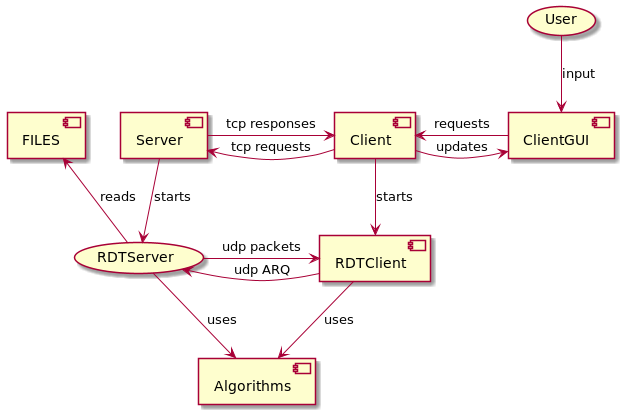

The diagram above was rendered by PlantUML. Its source (embedded in the PNG):
@startuml

[Server] -r-> [Client] : tcp responses
[Client] -l-> [Server] : tcp requests

[Server] -d-> (RDTServer) : starts

[Client] -d-> [RDTClient] : starts
[RDTClient] -l-> [RDTServer] : udp ARQ
[RDTServer] -r-> [RDTClient] : udp packets

[ClientGUI] -l-> [Client] : requests
[Client] -r-> [ClientGUI] : updates
(User) -d-> [ClientGUI] : input

[RDTServer] -u-> [FILES] : reads
[RDTServer] -d-> [Algorithms] : uses
[RDTClient] -d-> [Algorithms] : uses
@enduml